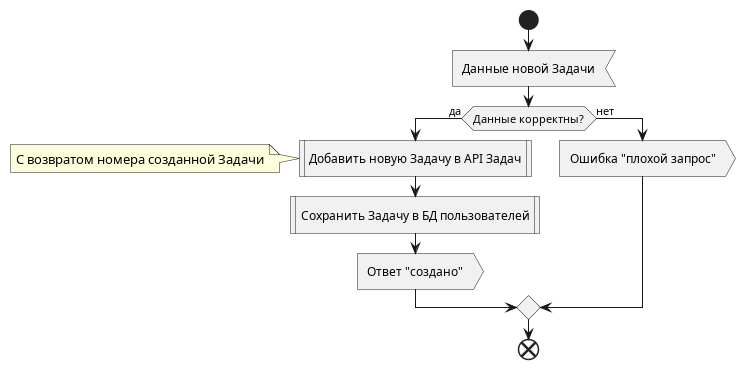

The diagram above was rendered by PlantUML. Its source (embedded in the PNG):
@startuml Create Job

start

:Данные новой Задачи<

if (Данные корректны?) then (да)
    :Добавить новую Задачу в API Задач|
        note left: С возвратом номера созданной Задачи
    :Сохранить Задачу в БД пользователей|
    :Ответ "создано">
else (нет)
    :Ошибка "плохой запрос">
endif

end

@enduml